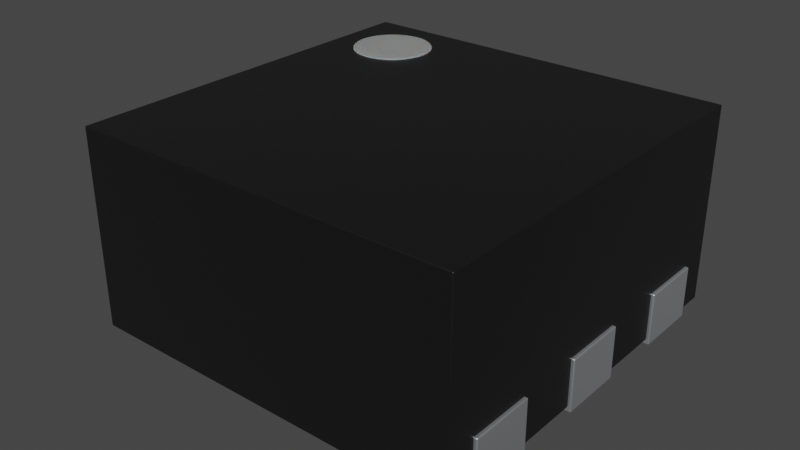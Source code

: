 # Source: WSON-6_1.5x1.5mm_P0.5mm.blend  (saved by Blender 4.1.23; exported with 4.5.12 LTS)
import bpy
from mathutils import Matrix  # noqa: F401  (used for matrix-valued properties, if any)

bpy.ops.wm.read_factory_settings(use_empty=True)
scene = bpy.context.scene
scene.name = 'Scene'

# ---- collections
col_collection = bpy.data.collections.new('Collection'); scene.collection.children.link(col_collection)

# ---- materials (node trees are filled in below, after node groups)
mat_plastic_chip = bpy.data.materials.new('plastic_chip')
mat_plastic_chip.use_transparent_shadow = False
mat_plastic_chip.preview_render_type = 'CUBE'
mat_white_markings = bpy.data.materials.new('white_markings')
mat_white_markings.use_transparent_shadow = False
mat_white_markings.preview_render_type = 'FLAT'
mat_metal_pins = bpy.data.materials.new('metal_pins')
mat_metal_pins.use_transparent_shadow = False
mat_metal_pins.preview_render_type = 'CUBE'

# ---- material node trees
mat_plastic_chip.use_nodes = True; mat_plastic_chip.node_tree.nodes.clear()
_N = mat_plastic_chip.node_tree.nodes; _L = mat_plastic_chip.node_tree.links
n0 = _N.new('ShaderNodeBsdfPrincipled'); n0.name = 'Principled BSDF'; n0.location = (10, 300)
n0.distribution = 'GGX'
n0.subsurface_method = 'BURLEY'
n0.inputs[0].default_value = (0.009312, 0.009312, 0.009312, 1.0)
n0.inputs[1].default_value = 0.1372
n0.inputs[2].default_value = 0.3706
n0.inputs[3].default_value = 1.45
n0.inputs[27].default_value = (0.0, 0.0, 0.0, 1.0)
n0.inputs[28].default_value = 1.0
n1 = _N.new('ShaderNodeOutputMaterial'); n1.name = 'Material Output'; n1.location = (300, 300)
n2 = _N.new('ShaderNodeTexNoise'); n2.name = 'Noise Texture'; n2.location = (-893, 54)
n2.inputs[2].default_value = 200.0
n2.inputs[3].default_value = 3.6
n2.inputs[4].default_value = 0.8375
n3 = _N.new('ShaderNodeBump'); n3.name = 'Bump'; n3.location = (-604, -53)
n3.inputs[0].default_value = 0.08
n3.inputs[1].default_value = 1.0
n3.inputs[2].default_value = 1.0
_L.new(n0.outputs[0], n1.inputs[0])
_L.new(n2.outputs[0], n3.inputs[3])
_L.new(n3.outputs[0], n0.inputs[5])
n1.is_active_output = True
mat_white_markings.use_nodes = True; mat_white_markings.node_tree.nodes.clear()
_N = mat_white_markings.node_tree.nodes; _L = mat_white_markings.node_tree.links
n0 = _N.new('ShaderNodeOutputMaterial'); n0.name = 'Material Output'; n0.location = (300, 300)
n1 = _N.new('ShaderNodeBsdfPrincipled'); n1.name = 'Principled BSDF'; n1.location = (-34, 272)
n1.distribution = 'GGX'
n1.subsurface_method = 'BURLEY'
n1.inputs[1].default_value = 0.02
n1.inputs[2].default_value = 0.4636
n1.inputs[3].default_value = 1.4
n1.inputs[8].default_value = 1.0
n1.inputs[10].default_value = 0.3682
n1.inputs[13].default_value = 0.6591
n1.inputs[18].default_value = 0.2318
n1.inputs[20].default_value = 0.6709
n1.inputs[24].default_value = 0.1191
n1.inputs[27].default_value = (0.0, 0.0, 0.0, 1.0)
n1.inputs[28].default_value = 1.0
n2 = _N.new('ShaderNodeMapping'); n2.name = 'Mapping'; n2.location = (-1010, 265)
n2.inputs[3].default_value = (3.0, 1.0, 1.0)
n3 = _N.new('ShaderNodeTexCoord'); n3.name = 'Texture Coordinate'; n3.location = (-1250, 180)
n4 = _N.new('ShaderNodeBump'); n4.name = 'Bump'; n4.location = (-376, -99)
n4.inputs[0].default_value = 0.05
n4.inputs[1].default_value = 1.0
n4.inputs[2].default_value = 1.0
n5 = _N.new('ShaderNodeTexNoise'); n5.name = 'Noise Texture'; n5.location = (-662, 176)
n5.inputs[2].default_value = 88.0
n5.inputs[3].default_value = 10.8
n5.inputs[4].default_value = 0.9167
n5.inputs[8].default_value = 1.6
n6 = _N.new('ShaderNodeValToRGB'); n6.name = 'ColorRamp'; n6.location = (-354, 186)
while len(n6.color_ramp.elements) > 1: n6.color_ramp.elements.remove(n6.color_ramp.elements[-1])
n6.color_ramp.elements[0].position = 0.0; n6.color_ramp.elements[0].color = (0.2596, 0.2596, 0.2596, 1.0)
_e = n6.color_ramp.elements.new(1.0); _e.color = (0.6303, 0.6303, 0.6303, 1.0)
n7 = _N.new('ShaderNodeMix'); n7.name = 'Mix'; n7.location = (-204, 152)
n7.data_type = 'RGBA'
n7.inputs[0].default_value = 0.3682
n7.inputs[7].default_value = (0.2525, 0.2525, 0.2525, 1.0)
_L.new(n5.outputs[0], n6.inputs[0])
_L.new(n1.outputs[0], n0.inputs[0])
_L.new(n3.outputs[2], n2.inputs[0])
_L.new(n2.outputs[0], n5.inputs[0])
_L.new(n5.outputs[0], n4.inputs[3])
_L.new(n4.outputs[0], n1.inputs[5])
_L.new(n6.outputs[0], n7.inputs[6])
_L.new(n7.outputs[2], n1.inputs[0])
n0.is_active_output = True
mat_metal_pins.use_nodes = True; mat_metal_pins.node_tree.nodes.clear()
_N = mat_metal_pins.node_tree.nodes; _L = mat_metal_pins.node_tree.links
n0 = _N.new('ShaderNodeMapping'); n0.name = 'Mapping'; n0.location = (-1447, -91)
n0.inputs[3].default_value = (4.8, 1.2, 1.1)
n1 = _N.new('ShaderNodeBsdfPrincipled'); n1.name = 'Principled BSDF'; n1.location = (-560, 254)
n1.distribution = 'GGX'
n1.subsurface_method = 'BURLEY'
n1.inputs[1].default_value = 0.7818
n1.inputs[2].default_value = 0.2886
n1.inputs[3].default_value = 1.45
n1.inputs[13].default_value = 0.0
n1.inputs[27].default_value = (0.0, 0.0, 0.0, 1.0)
n1.inputs[28].default_value = 1.0
n2 = _N.new('ShaderNodeOutputMaterial'); n2.name = 'Material Output.002'; n2.location = (-205, 253)
n2.width = 213
n3 = _N.new('ShaderNodeTexNoise'); n3.name = 'Noise Texture.002'; n3.location = (-1228, -73)
n3.inputs[2].default_value = 0.1
n3.inputs[3].default_value = 7.0
n3.inputs[4].default_value = 0.6
n3.inputs[8].default_value = 0.4
n4 = _N.new('ShaderNodeTexCoord'); n4.name = 'Texture Coordinate'; n4.location = (-1636, -116)
n5 = _N.new('ShaderNodeMix'); n5.name = 'Mix.001'; n5.location = (-921, 45)
n5.data_type = 'RGBA'
n5.inputs[6].default_value = (0.9398, 0.9547, 1.0, 1.0)
n5.inputs[7].default_value = (0.13, 0.1259, 0.1359, 1.0)
n6 = _N.new('ShaderNodeBump'); n6.name = 'Bump.001'; n6.location = (-1001, -227)
n6.inputs[0].default_value = 0.05
n6.inputs[1].default_value = 0.01
n6.inputs[2].default_value = 1.0
_L.new(n1.outputs[0], n2.inputs[0])
_L.new(n3.outputs[0], n6.inputs[3])
_L.new(n0.outputs[0], n3.inputs[0])
_L.new(n3.outputs[0], n5.inputs[0])
_L.new(n4.outputs[3], n0.inputs[0])
_L.new(n5.outputs[2], n1.inputs[0])
_L.new(n6.outputs[0], n1.inputs[5])
n2.is_active_output = True

# ---- world
world_world = bpy.data.worlds.new('World'); scene.world = world_world
world_world.use_nodes = True; world_world.node_tree.nodes.clear()
_N = world_world.node_tree.nodes; _L = world_world.node_tree.links
n0 = _N.new('ShaderNodeOutputWorld'); n0.name = 'World Output'; n0.location = (300, 300)
n1 = _N.new('ShaderNodeBackground'); n1.name = 'Background'; n1.location = (10, 300)
n1.inputs[0].default_value = (0.05088, 0.05088, 0.05088, 1.0)
_L.new(n1.outputs[0], n0.inputs[0])
n0.is_active_output = True
world_world.color = (0.05088, 0.05088, 0.05088)
world_world.use_sun_shadow = False
world_world.sun_shadow_jitter_overblur = 0.0

# ---- meshes
me_shape_9_indexedfaceset = bpy.data.meshes.new('SHAPE_9_IndexedFaceSet')
me_shape_9_indexedfaceset.from_pydata([(-0.74, 0.74, 0.77), (0.74, 0.74, 0.02), (-0.74, 0.74, 0.02), (0.74, 0.74, 0.77), (-0.25, 0.375, 0.2), (0.74, -0.74, 0.02), (-0.25, 0.625, 0.2), (-0.74, -0.74, 0.02), (0.25, 0.375, 0.2), (-0.74, -0.74, 0.77), (0.25, 0.625, 0.2), (0.74, -0.74, 0.77), (0.25, 0.125, 0.2), (0.25, -0.125, 0.2), (-0.25, 0.125, 0.2), (-0.25, -0.125, 0.2), (0.25, -0.375, 0.2), (0.25, -0.625, 0.2), (-0.25, -0.375, 0.2), (-0.25, -0.625, 0.2), (-0.74, -0.625, 0.2), (-0.74, -0.625, 0.02), (-0.74, -0.375, 0.02), (-0.74, -0.125, 0.02), (-0.74, -0.375, 0.2), (-0.74, -0.125, 0.2), (-0.74, 0.125, 0.02), (-0.74, 0.375, 0.02), (-0.74, 0.125, 0.2), (-0.74, 0.625, 0.02), (-0.74, 0.375, 0.2), (-0.74, 0.625, 0.2), (-0.25, -0.625, 0.02), (0.25, -0.375, 0.02), (-0.25, -0.375, 0.02), (0.25, -0.125, 0.02), (0.25, 0.125, 0.02), (0.25, -0.625, 0.02), (0.74, -0.625, 0.02), (0.74, -0.375, 0.02), (0.74, -0.125, 0.02), (0.74, 0.125, 0.02), (0.74, 0.375, 0.02), (0.74, 0.625, 0.02), (0.25, 0.625, 0.02), (0.25, 0.375, 0.02), (-0.25, 0.625, 0.02), (-0.25, -0.125, 0.02), (-0.25, 0.125, 0.02), (-0.25, 0.375, 0.02), (0.74, -0.625, 0.2), (0.74, -0.375, 0.2), (0.74, -0.125, 0.2), (0.74, 0.125, 0.2), (0.74, 0.375, 0.2), (0.74, 0.625, 0.2), (-0.3614, 0.5574, 0.775), (-0.6061, 0.3939, 0.775), (-0.4707, 0.6471, 0.775), (-0.3529, 0.4707, 0.775), (-0.5, 0.35, 0.775), (-0.6386, 0.4426, 0.775), (-0.3753, 0.5833, 0.775), (-0.5, 0.65, 0.775), (-0.35, 0.5, 0.775), (-0.4707, 0.3529, 0.775), (-0.3753, 0.4167, 0.775), (-0.5833, 0.3753, 0.775), (-0.5574, 0.6386, 0.775), (-0.4167, 0.6247, 0.775), (-0.6471, 0.4707, 0.775), (-0.4426, 0.6386, 0.775), (-0.3529, 0.5293, 0.775), (-0.6471, 0.5293, 0.775), (-0.3939, 0.3939, 0.775), (-0.65, 0.5, 0.775), (-0.3939, 0.6061, 0.775), (-0.6061, 0.6061, 0.775), (-0.5833, 0.6247, 0.775), (-0.6386, 0.5574, 0.775), (-0.6247, 0.4167, 0.775), (-0.6247, 0.5833, 0.775), (-0.4426, 0.3614, 0.775), (-0.5574, 0.3614, 0.775), (-0.4167, 0.3753, 0.775), (-0.5293, 0.6471, 0.775), (-0.3614, 0.4426, 0.775), (-0.5293, 0.3529, 0.775), (-0.4707, 0.6471, 0.725), (-0.4426, 0.6386, 0.725), (-0.4167, 0.6247, 0.725), (-0.3939, 0.6061, 0.725), (-0.3753, 0.5833, 0.725), (-0.3614, 0.5574, 0.725), (-0.3529, 0.5293, 0.725), (-0.35, 0.5, 0.725), (-0.3529, 0.4707, 0.725), (-0.3614, 0.4426, 0.725), (-0.3753, 0.4167, 0.725), (-0.3939, 0.3939, 0.725), (-0.4167, 0.3753, 0.725), (-0.4426, 0.3614, 0.725), (-0.4707, 0.3529, 0.725), (-0.5, 0.35, 0.725), (-0.5293, 0.3529, 0.725), (-0.5574, 0.3614, 0.725), (-0.5833, 0.3753, 0.725), (-0.6061, 0.3939, 0.725), (-0.6247, 0.4167, 0.725), (-0.6386, 0.4426, 0.725), (-0.6471, 0.4707, 0.725), (-0.65, 0.5, 0.725), (-0.6471, 0.5293, 0.725), (-0.6386, 0.5574, 0.725), (-0.6247, 0.5833, 0.725), (-0.6061, 0.6061, 0.725), (-0.5833, 0.6247, 0.725), (-0.5574, 0.6386, 0.725), (-0.5, 0.65, 0.725), (-0.5293, 0.6471, 0.725), (0.3388, -0.8504, 0.5925), (0.75, 0.625, -4.768e-07), (0.75, 0.375, -4.768e-07), (-0.25, 0.375, 0.2), (-0.25, 0.625, 0.2), (0.25, 0.375, 0.2), (0.25, 0.625, 0.2), (-0.75, 0.375, -4.768e-07), (-0.75, 0.625, -4.768e-07), (-0.25, 0.625, -4.768e-07), (-0.25, 0.375, -4.768e-07), (-0.75, 0.625, 0.2), (-0.75, -0.125, 0.2), (-0.75, 0.375, 0.2), (-0.75, 0.125, 0.2), (-0.25, -0.125, -4.768e-07), (-0.25, 0.125, -4.768e-07), (-0.75, 0.125, -4.768e-07), (-0.75, -0.125, -4.768e-07), (0.25, 0.125, 0.2), (0.25, -0.125, 0.2), (-0.25, 0.125, 0.2), (-0.25, -0.125, 0.2), (0.75, -0.125, -4.768e-07), (0.75, 0.125, -4.768e-07), (0.25, 0.125, -4.768e-07), (0.25, -0.125, -4.768e-07), (0.75, 0.125, 0.2), (0.75, -0.125, 0.2), (0.25, 0.625, -4.768e-07), (0.25, 0.375, -4.768e-07), (0.75, 0.625, 0.2), (0.75, 0.375, 0.2), (-0.75, -0.625, 0.2), (-0.75, -0.375, 0.2), (-0.25, -0.625, -4.768e-07), (-0.25, -0.375, -4.768e-07), (-0.75, -0.375, -4.768e-07), (-0.75, -0.625, -4.768e-07), (0.25, -0.375, 0.2), (0.25, -0.625, 0.2), (-0.25, -0.375, 0.2), (-0.25, -0.625, 0.2), (0.75, -0.625, -4.768e-07), (0.75, -0.375, -4.768e-07), (0.25, -0.375, -4.768e-07), (0.25, -0.625, -4.768e-07), (0.75, -0.375, 0.2), (0.75, -0.625, 0.2)], [], [(7, 9, 0, 2, 29, 31, 30, 27, 26, 28, 25, 23, 22, 24, 20, 21), (11, 9, 7, 5), (5, 7, 21, 32, 34, 22, 23, 47, 48, 26, 27, 49, 46, 29, 2, 1, 43, 44, 45, 42, 41, 36, 35, 40, 39, 33, 37, 38), (9, 11, 3, 0), (1, 3, 11, 5, 38, 50, 51, 39, 40, 52, 53, 41, 42, 54, 55, 43), (1, 2, 0, 3), (24, 18, 19, 20), (10, 44, 43, 55), (46, 6, 31, 29), (49, 4, 6, 46), (31, 6, 4, 30), (44, 10, 8, 45), (27, 30, 4, 49), (8, 10, 55, 54), (32, 19, 18, 34), (45, 8, 54, 42), (28, 14, 15, 25), (47, 15, 14, 48), (48, 14, 28, 26), (23, 25, 15, 47), (36, 12, 13, 35), (13, 12, 53, 52), (12, 36, 41, 53), (35, 13, 52, 40), (34, 18, 24, 22), (21, 20, 19, 32), (33, 16, 17, 37), (17, 16, 51, 50), (16, 33, 39, 51), (37, 17, 50, 38), (83, 87, 60, 65, 82, 84, 74, 66, 86, 59, 64, 72, 56, 62, 76, 69, 71, 58, 63, 85, 68, 78, 77, 81, 79, 73, 75, 70, 61, 80, 57, 67), (107, 57, 80, 108), (112, 73, 79, 113), (113, 79, 81, 114), (89, 71, 69, 90), (99, 74, 84, 100), (111, 75, 73, 112), (93, 56, 72, 94), (119, 85, 63, 118), (108, 80, 61, 109), (109, 61, 70, 110), (118, 63, 58, 88), (100, 84, 82, 101), (115, 77, 78, 116), (117, 68, 85, 119), (91, 76, 62, 92), (106, 67, 57, 107), (98, 66, 74, 99), (88, 58, 71, 89), (105, 106, 107, 108, 109, 110, 111, 112, 113, 114, 115, 116, 117, 119, 118, 88, 89, 90, 91, 92, 93, 94, 95, 96, 97, 98, 99, 100, 101, 102, 103, 104), (101, 82, 65, 102), (116, 78, 68, 117), (97, 86, 66, 98), (95, 64, 59, 96), (110, 70, 75, 111), (104, 87, 83, 105), (105, 83, 67, 106), (103, 60, 87, 104), (94, 72, 64, 95), (92, 62, 56, 93), (114, 81, 77, 115), (102, 65, 60, 103), (90, 69, 76, 91), (96, 59, 86, 97), (122, 150, 149, 121), (155, 158, 157, 156), (122, 121, 151, 152), (153, 162, 161, 154), (121, 149, 126, 151), (129, 128, 131, 124), (130, 129, 124, 123), (130, 127, 128, 129), (127, 133, 131, 128), (133, 123, 124, 131), (150, 125, 126, 149), (130, 123, 133, 127), (135, 138, 137, 136), (125, 152, 151, 126), (155, 156, 161, 162), (122, 152, 125, 150), (158, 153, 154, 157), (138, 132, 134, 137), (132, 142, 141, 134), (135, 136, 141, 142), (136, 137, 134, 141), (135, 142, 132, 138), (143, 146, 145, 144), (146, 140, 139, 145), (140, 148, 147, 139), (143, 144, 147, 148), (144, 145, 139, 147), (143, 148, 140, 146), (156, 157, 154, 161), (155, 162, 153, 158), (163, 166, 165, 164), (166, 160, 159, 165), (160, 168, 167, 159), (163, 164, 167, 168), (164, 165, 159, 167), (163, 168, 160, 166)])
me_shape_9_indexedfaceset.polygons.foreach_set('use_smooth', [True] * 100)
me_shape_9_indexedfaceset.polygons.foreach_set('material_index', [0, 0, 0, 0, 0, 0, 0, 0, 0, 0, 0, 0, 0, 0, 0, 0, 0, 0, 0, 0, 0, 0, 0, 0, 0, 0, 0, 0, 0, 0, 1, 1, 1, 1, 1, 1, 1, 1, 1, 1, 1, 1, 1, 1, 1, 1, 1, 1, 1, 1, 1, 1, 1, 1, 1, 1, 1, 1, 1, 1, 1, 1, 1, 1, 2, 2, 2, 2, 2, 2, 2, 2, 2, 2, 2, 2, 2, 2, 2, 2, 2, 2, 2, 2, 2, 2, 2, 2, 2, 2, 2, 2, 2, 2, 2, 2, 2, 2, 2, 2])
_k = set([(0, 2), (0, 3), (0, 9), (1, 2), (1, 3), (1, 43), (2, 29), (3, 11), (4, 6), (4, 30), (4, 49), (5, 7), (5, 11), (5, 38), (6, 31), (6, 46), (7, 9), (7, 21), (8, 10), (8, 45), (8, 54), (9, 11), (10, 44), (10, 55), (12, 13), (12, 36), (12, 53), (13, 35), (13, 52), (14, 15), (14, 28), (14, 48), (15, 25), (15, 47), (16, 17), (16, 33), (16, 51), (17, 37), (17, 50), (18, 19), (18, 24), (18, 34), (19, 20), (19, 32), (20, 21), (20, 24), (21, 32), (22, 23), (22, 24), (22, 34), (23, 25), (23, 47), (25, 28), (26, 27), (26, 28), (26, 48), (27, 30), (27, 49), (29, 31), (29, 46), (30, 31), (32, 34), (33, 37), (33, 39), (35, 36), (35, 40), (36, 41), (37, 38), (38, 50), (39, 40), (39, 51), (40, 52), (41, 42), (41, 53), (42, 45), (42, 54), (43, 44), (43, 55), (44, 45), (46, 49), (47, 48), (50, 51), (52, 53), (54, 55), (56, 62), (56, 72), (57, 67), (57, 80), (58, 63), (58, 71), (59, 64), (59, 86), (60, 65), (60, 87), (61, 70), (61, 80), (62, 76), (63, 85), (64, 72), (65, 82), (66, 74), (66, 86), (67, 83), (68, 78), (68, 85), (69, 71), (69, 76), (70, 75), (73, 75), (73, 79), (74, 84), (77, 78), (77, 81), (79, 81), (82, 84), (83, 87), (88, 89), (88, 118), (89, 90), (90, 91), (91, 92), (92, 93), (93, 94), (94, 95), (95, 96), (96, 97), (97, 98), (98, 99), (99, 100), (100, 101), (101, 102), (102, 103), (103, 104), (104, 105), (105, 106), (106, 107), (107, 108), (108, 109), (109, 110), (110, 111), (111, 112), (112, 113), (113, 114), (114, 115), (115, 116), (116, 117), (117, 119), (118, 119), (121, 122), (121, 149), (121, 151), (122, 150), (122, 152), (123, 124), (123, 130), (123, 133), (124, 129), (124, 131), (125, 126), (125, 150), (125, 152), (126, 149), (126, 151), (127, 128), (127, 130), (127, 133), (128, 129), (128, 131), (129, 130), (131, 133), (132, 134), (132, 138), (132, 142), (134, 137), (134, 141), (135, 136), (135, 138), (135, 142), (136, 137), (136, 141), (137, 138), (139, 140), (139, 145), (139, 147), (140, 146), (140, 148), (141, 142), (143, 144), (143, 146), (143, 148), (144, 145), (144, 147), (145, 146), (147, 148), (149, 150), (151, 152), (153, 154), (153, 158), (153, 162), (154, 157), (154, 161), (155, 156), (155, 158), (155, 162), (156, 157), (156, 161), (157, 158), (159, 160), (159, 165), (159, 167), (160, 166), (160, 168), (161, 162), (163, 164), (163, 166), (163, 168), (164, 165), (164, 167), (165, 166), (167, 168)])
me_shape_9_indexedfaceset.attributes.new('sharp_edge', 'BOOLEAN', 'EDGE').data.foreach_set('value', [ (min(e.vertices), max(e.vertices)) in _k for e in me_shape_9_indexedfaceset.edges])
_uv = me_shape_9_indexedfaceset.uv_layers.new(name='UVMap')
_uv.uv.foreach_set('vector', [0.0, 0.0, 0.0, 0.0, 0.0, 0.0, 0.0, 0.0, 0.0, 0.0, 0.0, 0.0, 0.0, 0.0, 0.0, 0.0, 0.0, 0.0, 0.0, 0.0, 0.0, 0.0, 0.0, 0.0, 0.0, 0.0, 0.0, 0.0, 0.0, 0.0, 0.0, 0.0, 0.0, 0.0, 0.0, 0.0, 0.0, 0.0, 0.0, 0.0, 0.0, 0.0, 0.0, 0.0, 0.0, 0.0, 0.0, 0.0, 0.0, 0.0, 0.0, 0.0, 0.0, 0.0, 0.0, 0.0, 0.0, 0.0, 0.0, 0.0, 0.0, 0.0, 0.0, 0.0, 0.0, 0.0, 0.0, 0.0, 0.0, 0.0, 0.0, 0.0, 0.0, 0.0, 0.0, 0.0, 0.0, 0.0, 0.0, 0.0, 0.0, 0.0, 0.0, 0.0, 0.0, 0.0, 0.0, 0.0, 0.0, 0.0, 0.0, 0.0, 0.0, 0.0, 0.0, 0.0, 0.0, 0.0, 0.0, 0.0, 0.0, 0.0, 0.0, 0.0, 0.0, 0.0, 0.0, 0.0, 0.0, 0.0, 0.0, 0.0, 0.0, 0.0, 0.0, 0.0, 0.0, 0.0, 0.0, 0.0, 0.0, 0.0, 0.0, 0.0, 0.0, 0.0, 0.0, 0.0, 0.0, 0.0, 0.0, 0.0, 0.0, 0.0, 0.0, 0.0, 0.0, 0.0, 0.0, 0.0, 0.0, 0.0, 0.0, 0.0, 0.98, 0.98, 0.0, 0.0, 0.0, 0.0, 0.0, 0.98, 1.0, 1.0, 1.0, 0.1, 0.9067, 0.8934, 0.02, 0.02, 0.9, 0.9, 0.0, 0.0, 0.98, 0.98, 0.9933, 0.1066, 0.9, 0.0, 0.0, 0.0, 0.0, 0.0, 0.9, 0.9, 0.98, 0.98, 0.0, 0.0, 0.0, 0.0, 0.0, 0.98, 1.0, 0.1, 1.0, 1.0, 0.0, 1.0, 0.0, 0.1, 0.01329, 0.09329, 0.0, 0.98, 0.0, 0.0, 0.9, 0.0, 0.0, 1.0, 1.0, 1.0, 0.02, 0.02, 0.0, 0.02, 0.9, 0.0, 0.0, 0.0, 0.0, 0.0, 0.9, 0.9, 0.0, 0.1, 0.0, 1.0, 0.0, 0.02, 0.8867, 0.006715, 0.98, 0.98, 0.0, 0.0, 0.0, 0.0, 0.0, 0.98, 0.9, 0.0, 0.0, 0.0, 0.0, 0.0, 0.9, 0.9, 0.9, 0.9, 0.0, 0.0, 0.98, 0.98, 0.9933, 0.1066, 0.01329, 0.09329, 0.0, 0.98, 0.0, 0.0, 0.9, 0.0, 1.0, 0.1, 1.0, 1.0, 0.0, 1.0, 0.0, 0.1, 0.0, 1.0, 1.0, 1.0, 0.02, 0.02, 0.0, 0.02, 1.0, 1.0, 1.0, 0.1, 0.9067, 0.8934, 0.02, 0.02, 0.0, 0.1, 0.0, 1.0, 0.0, 0.02, 0.8867, 0.006715, 0.9, 0.9, 0.0, 0.0, 0.98, 0.98, 0.9933, 0.1066, 0.01329, 0.09329, 0.0, 0.98, 0.0, 0.0, 0.9, 0.0, 1.0, 0.1, 1.0, 1.0, 0.0, 1.0, 0.0, 0.1, 0.0, 1.0, 1.0, 1.0, 0.02, 0.02, 0.0, 0.02, 1.0, 1.0, 1.0, 0.1, 0.9067, 0.8934, 0.02, 0.02, 0.0, 0.1, 0.0, 1.0, 0.0, 0.02, 0.8867, 0.006715, 0.0, 0.0, 0.0, 0.0, 0.0, 0.0, 0.0, 0.0, 0.0, 0.0, 0.0, 0.0, 0.0, 0.0, 0.0, 0.0, 0.0, 0.0, 0.0, 0.0, 0.0, 0.0, 0.0, 0.0, 0.0, 0.0, 0.0, 0.0, 0.0, 0.0, 0.0, 0.0, 0.0, 0.0, 0.0, 0.0, 0.0, 0.0, 0.0, 0.0, 0.0, 0.0, 0.0, 0.0, 0.0, 0.0, 0.0, 0.0, 0.0, 0.0, 0.0, 0.0, 0.0, 0.0, 0.0, 0.0, 0.0, 0.0, 0.0, 0.0, 0.0, 0.0, 0.0, 0.0, 0.0, 0.0, 0.0, 0.0, 0.0, 0.0, 0.0, 0.0, 0.0, 0.0, 0.0, 0.0, 0.0, 0.0, 0.0, 0.0, 0.0, 0.0, 0.0, 0.0, 0.0, 0.0, 0.0, 0.0, 0.0, 0.0, 0.0, 0.0, 0.0, 0.0, 0.0, 0.0, 0.0, 0.0, 0.0, 0.0, 0.0, 0.0, 0.0, 0.0, 0.0, 0.0, 0.0, 0.0, 0.0, 0.0, 0.0, 0.0, 0.0, 0.0, 0.0, 0.0, 0.0, 0.0, 0.0, 0.0, 0.0, 0.0, 0.0, 0.0, 0.0, 0.0, 0.0, 0.0, 0.0, 0.0, 0.0, 0.0, 0.0, 0.0, 0.0, 0.0, 0.0, 0.0, 0.0, 0.0, 0.0, 0.0, 0.0, 0.0, 0.0, 0.0, 0.0, 0.0, 0.0, 0.0, 0.0, 0.0, 0.0, 0.0, 0.0, 0.0, 0.0, 0.0, 0.0, 0.0, 0.0, 0.0, 0.0, 0.0, 0.0, 0.0, 0.0, 0.0, 0.0, 0.0, 0.0, 0.0, 0.0, 0.0, 0.0, 0.0, 0.0, 0.0, 0.0, 0.0, 0.0, 0.0, 0.0, 0.0, 0.0, 0.0, 0.0, 0.0, 0.0, 0.0, 0.0, 0.0, 0.0, 0.0, 0.0, 0.0, 0.0, 0.0, 0.0, 0.0, 0.0, 0.0, 0.0, 0.0, 0.0, 0.0, 0.0, 0.0, 0.0, 0.0, 0.0, 0.0, 0.0, 0.0, 0.0, 0.0, 0.0, 0.0, 0.0, 0.0, 0.0, 0.0, 0.0, 0.0, 0.0, 0.0, 0.0, 0.0, 0.0, 0.0, 0.0, 0.0, 0.0, 0.0, 0.0, 0.0, 0.0, 0.0, 0.0, 0.0, 0.0, 0.0, 0.0, 0.0, 0.0, 0.0, 0.0, 0.0, 0.0, 0.0, 0.0, 0.0, 0.0, 0.0, 0.0, 0.0, 0.0, 0.0, 0.0, 0.0, 0.0, 0.0, 0.0, 0.0, 0.0, 0.0, 0.0, 0.0, 0.0, 0.0, 0.0, 0.0, 0.0, 0.0, 0.0, 0.0, 0.0, 0.0, 0.0, 0.0, 0.0, 0.0, 0.0, 0.0, 0.0, 0.0, 0.0, 0.0, 0.0, 0.0, 0.0, 0.0, 0.0, 0.0, 0.0, 0.0, 0.0, 0.0, 0.0, 0.0, 0.0, 0.0, 0.0, 0.0, 0.0, 0.0, 0.0, 0.0, 0.0, 0.0, 0.0, 0.0, 0.0, 0.0, 0.0, 0.0, 0.0, 0.0, 0.0, 0.0, 0.0, 0.0, 0.0, 0.0, 0.0, 0.0, 0.0, 0.0, 0.0, 0.0, 0.0, 0.0, 0.0, 0.0, 0.0, 0.0, 0.0, 0.0, 0.0, 0.0, 0.0, 0.0, 0.0, 0.0, 0.0, 0.0, 0.0, 0.0, 0.0, 0.0, 0.0, 0.0, 0.0, 0.0, 0.0, 0.0, 0.0, 0.0, 0.0, 0.0, 0.0, 0.0, 0.0, 0.0, 0.0, 0.0, 0.0, 0.0, 0.0, 0.0, 0.0, 0.0, 0.0, 0.0, 0.0, 0.0, 0.0, 0.0, 0.0, 0.0, 0.0, 0.0, 0.0, 0.0, 1.0, 0.0, 0.0, 0.0, 0.0, 1.0, 1.0, 1.0, 1.0, 0.0, 0.0, 0.0, 0.0, 1.0, 1.0, 1.0, 1.0, 0.0, 1.0, 1.0, 0.0, 0.0, 0.0, 0.0, 0.0, 1.0, 0.0, 0.0, 0.0, 0.0, 1.0, 1.0, 1.0, 1.0, 1.0, 0.0, 1.0, 1.0, 0.0, 0.0, 1.0, 1.0, 1.0, 0.0, 1.0, 1.0, 0.0, 0.0, 1.0, 0.0, 1.0, 1.0, 0.0, 0.0, 0.0, 0.0, 1.0, 0.0, 0.0, 0.0, 0.0, 1.0, 1.0, 1.0, 0.0, 0.0, 0.0, 1.0, 1.0, 1.0, 1.0, 0.0, 0.0, 1.0, 0.0, 0.0, 0.0, 0.0, 1.0, 1.0, 0.0, 0.0, 0.0, 1.0, 1.0, 1.0, 1.0, 0.0, 1.0, 0.0, 0.0, 0.0, 0.0, 1.0, 0.0, 0.0, 1.0, 0.0, 0.0, 0.0, 0.0, 1.0, 1.0, 1.0, 0.0, 1.0, 0.0, 0.0, 0.0, 0.0, 1.0, 1.0, 1.0, 0.0, 1.0, 1.0, 0.0, 0.0, 0.0, 0.0, 1.0, 0.0, 0.0, 0.0, 0.0, 1.0, 0.0, 0.0, 0.0, 0.0, 0.0, 1.0, 1.0, 1.0, 1.0, 0.0, 0.0, 0.0, 0.0, 1.0, 1.0, 1.0, 1.0, 0.0, 0.0, 1.0, 0.0, 0.0, 0.0, 0.0, 1.0, 1.0, 1.0, 0.0, 1.0, 1.0, 0.0, 0.0, 0.0, 0.0, 1.0, 1.0, 1.0, 0.0, 1.0, 1.0, 0.0, 0.0, 1.0, 0.0, 0.0, 0.0, 0.0, 1.0, 0.0, 0.0, 1.0, 0.0, 0.0, 0.0, 0.0, 1.0, 1.0, 1.0, 0.0, 0.0, 0.0, 1.0, 1.0, 1.0, 1.0, 0.0, 0.0, 1.0, 0.0, 0.0, 0.0, 0.0, 1.0, 1.0, 1.0, 0.0, 1.0, 1.0, 0.0, 0.0, 0.0, 0.0, 1.0, 1.0, 1.0, 0.0, 1.0, 1.0, 0.0, 0.0, 1.0, 0.0, 0.0, 0.0, 0.0, 1.0, 0.0, 0.0, 1.0, 1.0, 1.0, 0.0, 1.0, 1.0, 0.0, 0.0, 1.0, 0.0, 0.0, 0.0, 0.0, 1.0, 0.0, 0.0, 1.0, 0.0, 0.0, 0.0, 0.0, 1.0, 1.0, 1.0, 0.0, 0.0, 0.0, 1.0, 1.0, 1.0, 1.0, 0.0, 0.0, 1.0, 0.0, 0.0, 0.0, 0.0, 1.0, 1.0, 1.0, 0.0, 1.0, 1.0, 0.0, 0.0, 0.0, 0.0, 1.0, 1.0, 1.0, 0.0, 1.0, 1.0, 0.0, 0.0, 1.0, 0.0, 0.0, 0.0, 0.0, 1.0, 0.0, 0.0])
me_shape_9_indexedfaceset.materials.append(mat_plastic_chip)
me_shape_9_indexedfaceset.materials.append(mat_white_markings)
me_shape_9_indexedfaceset.materials.append(mat_metal_pins)
me_shape_9_indexedfaceset.update()
me_shape_9_indexedfaceset.normals_split_custom_set([tuple(v) for v in zip(*[iter([-1.0, 0.0, 0.0, -1.0, 0.0, 0.0, -1.0, 0.0, 0.0, -1.0, 0.0, 0.0, -1.0, 0.0, 0.0, -1.0, 0.0, 0.0, -1.0, 0.0, 0.0, -1.0, 0.0, 0.0, -1.0, 0.0, 0.0, -1.0, 0.0, 0.0, -1.0, 0.0, 0.0, -1.0, 0.0, 0.0, -1.0, 0.0, 0.0, -1.0, 0.0, 0.0, -1.0, 0.0, 0.0, -1.0, 0.0, 0.0, 0.0, -1.0, 0.0, 0.0, -1.0, 0.0, 0.0, -1.0, 0.0, 0.0, -1.0, 0.0, 0.0, 0.0, -1.0, 0.0, 0.0, -1.0, 0.0, 0.0, -1.0, 0.0, 0.0, -1.0, 0.0, 0.0, -1.0, 0.0, 0.0, -1.0, 0.0, 0.0, -1.0, 0.0, 0.0, -1.0, 0.0, 0.0, -1.0, 0.0, 0.0, -1.0, 0.0, 0.0, -1.0, 0.0, 0.0, -1.0, 0.0, 0.0, -1.0, 0.0, 0.0, -1.0, 0.0, 0.0, -1.0, 0.0, 0.0, -1.0, 0.0, 0.0, -1.0, 0.0, 0.0, -1.0, 0.0, 0.0, -1.0, 0.0, 0.0, -1.0, 0.0, 0.0, -1.0, 0.0, 0.0, -1.0, 0.0, 0.0, -1.0, 0.0, 0.0, -1.0, 0.0, 0.0, -1.0, 0.0, 0.0, -1.0, 0.0, 0.0, -1.0, 0.0, 0.0, -1.0, 0.0, 0.0, 1.0, 0.0, 0.0, 1.0, 0.0, 0.0, 1.0, 0.0, 0.0, 1.0, 1.0, 0.0, 0.0, 1.0, 0.0, 0.0, 1.0, 0.0, 0.0, 1.0, 0.0, 0.0, 1.0, 0.0, 0.0, 1.0, 0.0, 0.0, 1.0, 0.0, 0.0, 1.0, 0.0, 0.0, 1.0, 0.0, 0.0, 1.0, 0.0, 0.0, 1.0, 0.0, 0.0, 1.0, 0.0, 0.0, 1.0, 0.0, 0.0, 1.0, 0.0, 0.0, 1.0, 0.0, 0.0, 1.0, 0.0, 0.0, 0.0, 1.0, 0.0, 0.0, 1.0, 0.0, 0.0, 1.0, 0.0, 0.0, 1.0, 0.0, 0.0, 0.0, -1.0, 0.0, 0.0, -1.0, 0.0, 0.0, -1.0, 0.0, 0.0, -1.0, 0.0, -1.0, 0.0, 0.0, -1.0, 0.0, 0.0, -1.0, 0.0, 0.0, -1.0, 0.0, 0.0, -1.0, 3.379e-07, 0.0, -1.0, 3.379e-07, 0.0, -1.0, 3.379e-07, 0.0, -1.0, 3.379e-07, -1.0, 0.0, 8.278e-08, -1.0, 0.0, 8.278e-08, -1.0, 0.0, 8.278e-08, -1.0, 0.0, 8.278e-08, 0.0, 0.0, -1.0, 0.0, 0.0, -1.0, 0.0, 0.0, -1.0, 0.0, 0.0, -1.0, 1.0, 0.0, 0.0, 1.0, 0.0, 0.0, 1.0, 0.0, 0.0, 1.0, 0.0, 0.0, 0.0, 1.0, -1.056e-07, 0.0, 1.0, -1.056e-07, 0.0, 1.0, -1.056e-07, 0.0, 1.0, -1.056e-07, 0.0, 0.0, -1.0, 0.0, 0.0, -1.0, 0.0, 0.0, -1.0, 0.0, 0.0, -1.0, -1.0, 0.0, 8.278e-08, -1.0, 0.0, 8.278e-08, -1.0, 0.0, 8.278e-08, -1.0, 0.0, 8.278e-08, 0.0, 1.0, 0.0, 0.0, 1.0, 0.0, 0.0, 1.0, 0.0, 0.0, 1.0, 0.0, 0.0, 0.0, -1.0, 0.0, 0.0, -1.0, 0.0, 0.0, -1.0, 0.0, 0.0, -1.0, -1.0, 0.0, 8.278e-08, -1.0, 0.0, 8.278e-08, -1.0, 0.0, 8.278e-08, -1.0, 0.0, 8.278e-08, 0.0, -1.0, 4.224e-08, 0.0, -1.0, 4.224e-08, 0.0, -1.0, 4.224e-08, 0.0, -1.0, 4.224e-08, 0.0, 1.0, 2.112e-08, 0.0, 1.0, 2.112e-08, 0.0, 1.0, 2.112e-08, 0.0, 1.0, 2.112e-08, 1.0, 0.0, 0.0, 1.0, 0.0, 0.0, 1.0, 0.0, 0.0, 1.0, 0.0, 0.0, 0.0, 0.0, -1.0, 0.0, 0.0, -1.0, 0.0, 0.0, -1.0, 0.0, 0.0, -1.0, 0.0, -1.0, 0.0, 0.0, -1.0, 0.0, 0.0, -1.0, 0.0, 0.0, -1.0, 0.0, 0.0, 1.0, 0.0, 0.0, 1.0, 0.0, 0.0, 1.0, 0.0, 0.0, 1.0, 0.0, 0.0, -1.0, -1.689e-07, 0.0, -1.0, -1.689e-07, 0.0, -1.0, -1.689e-07, 0.0, -1.0, -1.689e-07, 0.0, 1.0, 2.323e-07, 0.0, 1.0, 2.323e-07, 0.0, 1.0, 2.323e-07, 0.0, 1.0, 2.323e-07, 1.0, 0.0, 0.0, 1.0, 0.0, 0.0, 1.0, 0.0, 0.0, 1.0, 0.0, 0.0, 0.0, 0.0, -1.0, 0.0, 0.0, -1.0, 0.0, 0.0, -1.0, 0.0, 0.0, -1.0, 0.0, -1.0, 0.0, 0.0, -1.0, 0.0, 0.0, -1.0, 0.0, 0.0, -1.0, 0.0, 0.0, 1.0, 0.0, 0.0, 1.0, 0.0, 0.0, 1.0, 0.0, 0.0, 1.0, 0.0, -9.282e-08, 0.0, 1.0, -9.282e-08, 0.0, 1.0, -9.282e-08, 0.0, 1.0, -9.282e-08, 0.0, 1.0, -9.282e-08, 0.0, 1.0, -9.282e-08, 0.0, 1.0, -9.282e-08, 0.0, 1.0, -9.282e-08, 0.0, 1.0, -9.282e-08, 0.0, 1.0, -9.282e-08, 0.0, 1.0, -9.282e-08, 0.0, 1.0, -9.282e-08, 0.0, 1.0, -9.282e-08, 0.0, 1.0, -9.282e-08, 0.0, 1.0, -9.282e-08, 0.0, 1.0, -9.282e-08, 0.0, 1.0, -9.282e-08, 0.0, 1.0, -9.282e-08, 0.0, 1.0, -9.282e-08, 0.0, 1.0, -9.282e-08, 0.0, 1.0, -9.282e-08, 0.0, 1.0, -9.282e-08, 0.0, 1.0, -9.282e-08, 0.0, 1.0, -9.282e-08, 0.0, 1.0, -9.282e-08, 0.0, 1.0, -9.282e-08, 0.0, 1.0, -9.282e-08, 0.0, 1.0, -9.282e-08, 0.0, 1.0, -9.282e-08, 0.0, 1.0, -9.282e-08, 0.0, 1.0, -9.282e-08, 0.0, 1.0, -9.282e-08, 0.0, 1.0, -0.7071, -0.7071, 0.0, -0.7071, -0.7071, 0.0, -0.8315, -0.5556, 0.0, -0.8315, -0.5556, 0.0, -0.9808, 0.1951, 3.183e-07, -0.9808, 0.1951, 3.183e-07, -0.9239, 0.3827, 0.0, -0.9239, 0.3827, 0.0, -0.9239, 0.3827, 0.0, -0.9239, 0.3827, 0.0, -0.8315, 0.5556, 0.0, -0.8315, 0.5556, 0.0, 0.3827, 0.9239, 0.0, 0.3827, 0.9239, 0.0, 0.5556, 0.8315, 1.254e-07, 0.5556, 0.8315, 1.254e-07, 0.7071, -0.7071, -4.437e-07, 0.7071, -0.7071, -4.437e-07, 0.5556, -0.8315, -3.183e-07, 0.5556, -0.8315, -3.183e-07, -1.0, 0.0, 6.365e-07, -1.0, 0.0, 6.365e-07, -0.9808, 0.1951, 3.183e-07, -0.9808, 0.1951, 3.183e-07, 0.9239, 0.3827, -1.794e-07, 0.9239, 0.3827, -1.794e-07, 0.9808, 0.1951, -2.987e-07, 0.9808, 0.1951, -2.987e-07, -0.1951, 0.9808, -8.225e-07, -0.1951, 0.9808, -8.225e-07, -5.719e-08, 1.0, -6.365e-07, -5.719e-08, 1.0, -6.365e-07, -0.8315, -0.5556, 0.0, -0.8315, -0.5556, 0.0, -0.9239, -0.3827, 0.0, -0.9239, -0.3827, 0.0, -0.9239, -0.3827, 0.0, -0.9239, -0.3827, 0.0, -0.9808, -0.1951, 3.183e-07, -0.9808, -0.1951, 3.183e-07, -5.719e-08, 1.0, -6.365e-07, -5.719e-08, 1.0, -6.365e-07, 0.1951, 0.9808, 0.0, 0.1951, 0.9808, 0.0, 0.5556, -0.8315, -3.183e-07, 0.5556, -0.8315, -3.183e-07, 0.3827, -0.9239, 0.0, 0.3827, -0.9239, 0.0, -0.7071, 0.7071, 0.0, -0.7071, 0.7071, 0.0, -0.5556, 0.8315, 0.0, -0.5556, 0.8315, 0.0, -0.3827, 0.9239, -1.86e-07, -0.3827, 0.9239, -1.86e-07, -0.1951, 0.9808, -8.225e-07, -0.1951, 0.9808, -8.225e-07, 0.7071, 0.7071, 1.254e-07, 0.7071, 0.7071, 1.254e-07, 0.8315, 0.5556, 0.0, 0.8315, 0.5556, 0.0, -0.5556, -0.8315, 0.0, -0.5556, -0.8315, 0.0, -0.7071, -0.7071, 0.0, -0.7071, -0.7071, 0.0, 0.8315, -0.5556, -1.254e-07, 0.8315, -0.5556, -1.254e-07, 0.7071, -0.7071, -4.437e-07, 0.7071, -0.7071, -4.437e-07, 0.1951, 0.9808, 0.0, 0.1951, 0.9808, 0.0, 0.3827, 0.9239, 0.0, 0.3827, 0.9239, 0.0, 6.63e-08, 0.0, -1.0, 6.63e-08, 0.0, -1.0, 6.63e-08, 0.0, -1.0, 6.63e-08, 0.0, -1.0, 6.63e-08, 0.0, -1.0, 6.63e-08, 0.0, -1.0, 6.63e-08, 0.0, -1.0, 6.63e-08, 0.0, -1.0, 6.63e-08, 0.0, -1.0, 6.63e-08, 0.0, -1.0, 6.63e-08, 0.0, -1.0, 6.63e-08, 0.0, -1.0, 6.63e-08, 0.0, -1.0, 6.63e-08, 0.0, -1.0, 6.63e-08, 0.0, -1.0, 6.63e-08, 0.0, -1.0, 6.63e-08, 0.0, -1.0, 6.63e-08, 0.0, -1.0, 6.63e-08, 0.0, -1.0, 6.63e-08, 0.0, -1.0, 6.63e-08, 0.0, -1.0, 6.63e-08, 0.0, -1.0, 6.63e-08, 0.0, -1.0, 6.63e-08, 0.0, -1.0, 6.63e-08, 0.0, -1.0, 6.63e-08, 0.0, -1.0, 6.63e-08, 0.0, -1.0, 6.63e-08, 0.0, -1.0, 6.63e-08, 0.0, -1.0, 6.63e-08, 0.0, -1.0, 6.63e-08, 0.0, -1.0, 6.63e-08, 0.0, -1.0, 0.3827, -0.9239, 0.0, 0.3827, -0.9239, 0.0, 0.1951, -0.9808, 0.0, 0.1951, -0.9808, 0.0, -0.5556, 0.8315, 0.0, -0.5556, 0.8315, 0.0, -0.3827, 0.9239, -1.86e-07, -0.3827, 0.9239, -1.86e-07, 0.9239, -0.3827, -2.663e-07, 0.9239, -0.3827, -2.663e-07, 0.8315, -0.5556, -1.254e-07, 0.8315, -0.5556, -1.254e-07, 1.0, 0.0, -2.582e-07, 1.0, 0.0, -2.582e-07, 0.9808, -0.1951, -4.052e-07, 0.9808, -0.1951, -4.052e-07, -0.9808, -0.1951, 3.183e-07, -0.9808, -0.1951, 3.183e-07, -1.0, 0.0, 6.365e-07, -1.0, 0.0, 6.365e-07, -0.1951, -0.9808, -1.322e-07, -0.1951, -0.9808, -1.322e-07, -0.3827, -0.9239, 0.0, -0.3827, -0.9239, 0.0, -0.3827, -0.9239, 0.0, -0.3827, -0.9239, 0.0, -0.5556, -0.8315, 0.0, -0.5556, -0.8315, 0.0, 1.859e-07, -1.0, -1.322e-07, 1.859e-07, -1.0, -1.322e-07, -0.1951, -0.9808, -1.322e-07, -0.1951, -0.9808, -1.322e-07, 0.9808, 0.1951, -2.987e-07, 0.9808, 0.1951, -2.987e-07, 1.0, 0.0, -2.582e-07, 1.0, 0.0, -2.582e-07, 0.8315, 0.5556, 0.0, 0.8315, 0.5556, 0.0, 0.9239, 0.3827, -1.794e-07, 0.9239, 0.3827, -1.794e-07, -0.8315, 0.5556, 0.0, -0.8315, 0.5556, 0.0, -0.7071, 0.7071, 0.0, -0.7071, 0.7071, 0.0, 0.1951, -0.9808, 0.0, 0.1951, -0.9808, 0.0, 1.859e-07, -1.0, -1.322e-07, 1.859e-07, -1.0, -1.322e-07, 0.5556, 0.8315, 1.254e-07, 0.5556, 0.8315, 1.254e-07, 0.7071, 0.7071, 1.254e-07, 0.7071, 0.7071, 1.254e-07, 0.9808, -0.1951, -4.052e-07, 0.9808, -0.1951, -4.052e-07, 0.9239, -0.3827, -2.663e-07, 0.9239, -0.3827, -2.663e-07, 0.0, 0.0, -1.0, 0.0, 0.0, -1.0, 0.0, 0.0, -1.0, 0.0, 0.0, -1.0, 0.0, 0.0, -1.0, 0.0, 0.0, -1.0, 0.0, 0.0, -1.0, 0.0, 0.0, -1.0, 1.0, 0.0, 0.0, 1.0, 0.0, 0.0, 1.0, 0.0, 0.0, 1.0, 0.0, 0.0, 0.0, 0.0, 1.0, 0.0, 0.0, 1.0, 0.0, 0.0, 1.0, 0.0, 0.0, 1.0, 0.0, 1.0, 0.0, 0.0, 1.0, 0.0, 0.0, 1.0, 0.0, 0.0, 1.0, 0.0, 0.0, 1.0, 0.0, 0.0, 1.0, 0.0, 0.0, 1.0, 0.0, 0.0, 1.0, 0.0, 1.0, 0.0, -7.451e-08, 1.0, 0.0, -7.451e-08, 1.0, 0.0, -7.451e-08, 1.0, 0.0, -7.451e-08, 0.0, 0.0, -1.0, 0.0, 0.0, -1.0, 0.0, 0.0, -1.0, 0.0, 0.0, -1.0, -1.0, 0.0, 0.0, -1.0, 0.0, 0.0, -1.0, 0.0, 0.0, -1.0, 0.0, 0.0, 0.0, 0.0, 1.0, 0.0, 0.0, 1.0, 0.0, 0.0, 1.0, 0.0, 0.0, 1.0, -1.0, 0.0, 0.0, -1.0, 0.0, 0.0, -1.0, 0.0, 0.0, -1.0, 0.0, 0.0, 0.0, -1.0, 0.0, 0.0, -1.0, 0.0, 0.0, -1.0, 0.0, 0.0, -1.0, 0.0, 0.0, 0.0, -1.0, 0.0, 0.0, -1.0, 0.0, 0.0, -1.0, 0.0, 0.0, -1.0, 0.0, 0.0, 1.0, 0.0, 0.0, 1.0, 0.0, 0.0, 1.0, 0.0, 0.0, 1.0, 1.0, 0.0, -7.451e-08, 1.0, 0.0, -7.451e-08, 1.0, 0.0, -7.451e-08, 1.0, 0.0, -7.451e-08, 0.0, -1.0, 0.0, 0.0, -1.0, 0.0, 0.0, -1.0, 0.0, 0.0, -1.0, 0.0, -1.0, 0.0, 0.0, -1.0, 0.0, 0.0, -1.0, 0.0, 0.0, -1.0, 0.0, 0.0, -1.0, 0.0, 0.0, -1.0, 0.0, 0.0, -1.0, 0.0, 0.0, -1.0, 0.0, 0.0, 0.0, 0.0, 1.0, 0.0, 0.0, 1.0, 0.0, 0.0, 1.0, 0.0, 0.0, 1.0, 1.0, 0.0, -7.451e-08, 1.0, 0.0, -7.451e-08, 1.0, 0.0, -7.451e-08, 1.0, 0.0, -7.451e-08, 0.0, 1.0, 0.0, 0.0, 1.0, 0.0, 0.0, 1.0, 0.0, 0.0, 1.0, 0.0, 0.0, -1.0, 0.0, 0.0, -1.0, 0.0, 0.0, -1.0, 0.0, 0.0, -1.0, 0.0, 0.0, 0.0, -1.0, 0.0, 0.0, -1.0, 0.0, 0.0, -1.0, 0.0, 0.0, -1.0, -1.0, 0.0, 0.0, -1.0, 0.0, 0.0, -1.0, 0.0, 0.0, -1.0, 0.0, 0.0, 0.0, 0.0, 1.0, 0.0, 0.0, 1.0, 0.0, 0.0, 1.0, 0.0, 0.0, 1.0, 1.0, 0.0, 0.0, 1.0, 0.0, 0.0, 1.0, 0.0, 0.0, 1.0, 0.0, 0.0, 0.0, 1.0, 0.0, 0.0, 1.0, 0.0, 0.0, 1.0, 0.0, 0.0, 1.0, 0.0, 0.0, -1.0, 0.0, 0.0, -1.0, 0.0, 0.0, -1.0, 0.0, 0.0, -1.0, 0.0, 0.0, 1.0, 0.0, 0.0, 1.0, 0.0, 0.0, 1.0, 0.0, 0.0, 1.0, 0.0, 0.0, -1.0, 0.0, 0.0, -1.0, 0.0, 0.0, -1.0, 0.0, 0.0, -1.0, 0.0, 0.0, 0.0, -1.0, 0.0, 0.0, -1.0, 0.0, 0.0, -1.0, 0.0, 0.0, -1.0, -1.0, 0.0, 0.0, -1.0, 0.0, 0.0, -1.0, 0.0, 0.0, -1.0, 0.0, 0.0, 0.0, 0.0, 1.0, 0.0, 0.0, 1.0, 0.0, 0.0, 1.0, 0.0, 0.0, 1.0, 1.0, 0.0, 0.0, 1.0, 0.0, 0.0, 1.0, 0.0, 0.0, 1.0, 0.0, 0.0, 0.0, 1.0, 0.0, 0.0, 1.0, 0.0, 0.0, 1.0, 0.0, 0.0, 1.0, 0.0, 0.0, -1.0, 0.0, 0.0, -1.0, 0.0, 0.0, -1.0, 0.0, 0.0, -1.0, 0.0])] * 3)])

# ---- objects
ob_shape_9_indexedfaceset = bpy.data.objects.new('SHAPE_9_IndexedFaceSet', me_shape_9_indexedfaceset)

# ---- transforms, parenting, visibility, modifiers, constraints
ob_shape_9_indexedfaceset.location = (0.0, 0.0, 0.0)
_m = ob_shape_9_indexedfaceset.modifiers.new('Bevel', 'BEVEL')
_m.width = 0.005
_m.width_pct = 0.005
_m.segments = 6

# ---- collection membership
col_collection.objects.link(ob_shape_9_indexedfaceset)

# ---- scene / render settings (as saved in the file)
scene.frame_start = 1; scene.frame_end = 250; scene.frame_set(177)
scene.render.engine = 'BLENDER_EEVEE_NEXT'
scene.cycles.sampling_pattern = 'TABULATED_SOBOL'
scene.cycles.use_light_tree = False
scene.eevee.ray_tracing_options.trace_max_roughness = 0.0
scene.view_settings.view_transform = 'Filmic'
bpy.context.view_layer.update()

# ---- added for rendering (the .blend has no active camera and no usable light): camera, sun
cam_auto = bpy.data.cameras.new('AutoCamera')
cam_auto.lens = 50.0
cam_auto.sensor_width = 36.0
cam_auto.clip_end = 1000.0
ob_auto_camera = bpy.data.objects.new('AutoCamera', cam_auto)
scene.collection.objects.link(ob_auto_camera)
ob_auto_camera.location = (2.14602, -2.63041, 2.10432)
ob_auto_camera.rotation_euler = (1.09748, -7.21219e-08, 0.694738)
scene.camera = ob_auto_camera
light_auto_sun = bpy.data.lights.new('AutoSun', 'SUN')
light_auto_sun.energy = 3.0
light_auto_sun.angle = 0.0523599
ob_auto_sun = bpy.data.objects.new('AutoSun', light_auto_sun)
scene.collection.objects.link(ob_auto_sun)
ob_auto_sun.rotation_euler = (0.872665, 0.174533, 0.523599)
bpy.context.view_layer.update()
